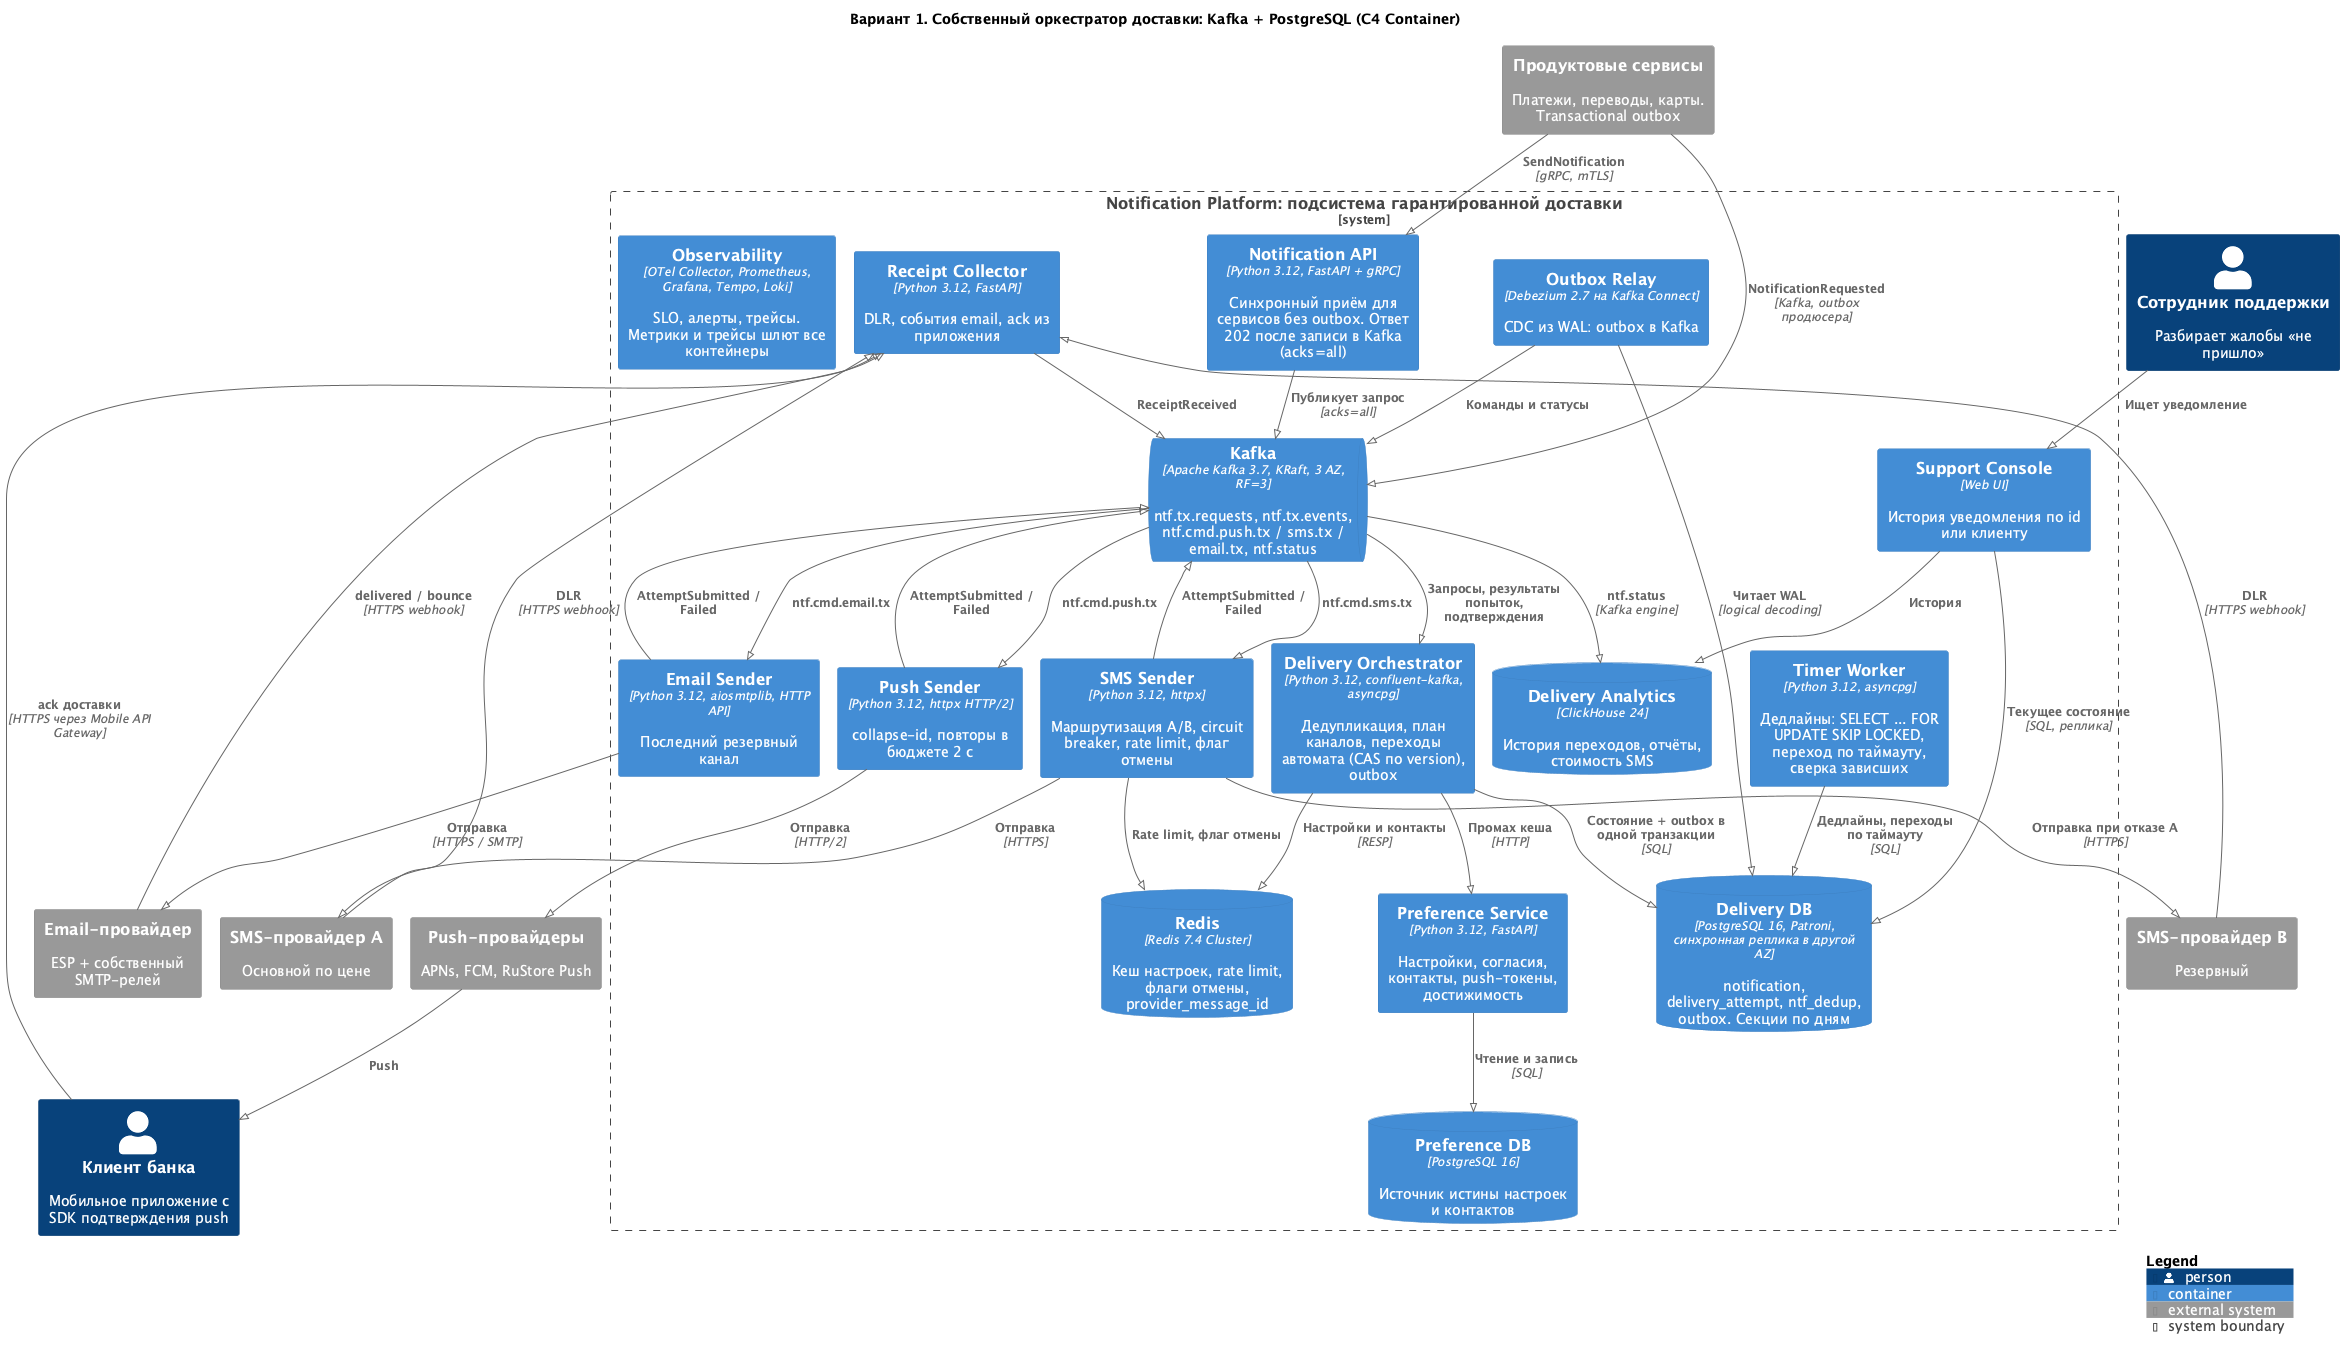

The diagram above was rendered by PlantUML. Its source (embedded in the PNG):
@startuml a-c4-container
!pragma layout smetana
!include <C4/C4_Container>

LAYOUT_TOP_DOWN()

title Вариант 1. Собственный оркестратор доставки: Kafka + PostgreSQL (C4 Container)

Person(client, "Клиент банка", "Мобильное приложение с SDK подтверждения push")
Person(support, "Сотрудник поддержки", "Разбирает жалобы «не пришло»")

System_Ext(producers, "Продуктовые сервисы", "Платежи, переводы, карты. Transactional outbox")
System_Ext(pushp, "Push-провайдеры", "APNs, FCM, RuStore Push")
System_Ext(smsA, "SMS-провайдер A", "Основной по цене")
System_Ext(smsB, "SMS-провайдер B", "Резервный")
System_Ext(esp, "Email-провайдер", "ESP + собственный SMTP-релей")

System_Boundary(np, "Notification Platform: подсистема гарантированной доставки") {
  Container(api, "Notification API", "Python 3.12, FastAPI + gRPC", "Синхронный приём для сервисов без outbox. Ответ 202 после записи в Kafka (acks=all)")
  ContainerQueue(kafka, "Kafka", "Apache Kafka 3.7, KRaft, 3 AZ, RF=3", "ntf.tx.requests, ntf.tx.events, ntf.cmd.push.tx / sms.tx / email.tx, ntf.status")
  Container(orch, "Delivery Orchestrator", "Python 3.12, confluent-kafka, asyncpg", "Дедупликация, план каналов, переходы автомата (CAS по version), outbox")
  Container(timer, "Timer Worker", "Python 3.12, asyncpg", "Дедлайны: SELECT ... FOR UPDATE SKIP LOCKED, переход по таймауту, сверка зависших")
  ContainerDb(db, "Delivery DB", "PostgreSQL 16, Patroni, синхронная реплика в другой AZ", "notification, delivery_attempt, ntf_dedup, outbox. Секции по дням")
  Container(relay, "Outbox Relay", "Debezium 2.7 на Kafka Connect", "CDC из WAL: outbox в Kafka")
  Container(pushS, "Push Sender", "Python 3.12, httpx HTTP/2", "collapse-id, повторы в бюджете 2 с")
  Container(smsS, "SMS Sender", "Python 3.12, httpx", "Маршрутизация A/B, circuit breaker, rate limit, флаг отмены")
  Container(emailS, "Email Sender", "Python 3.12, aiosmtplib, HTTP API", "Последний резервный канал")
  Container(rc, "Receipt Collector", "Python 3.12, FastAPI", "DLR, события email, ack из приложения")
  Container(pref, "Preference Service", "Python 3.12, FastAPI", "Настройки, согласия, контакты, push-токены, достижимость")
  ContainerDb(prefdb, "Preference DB", "PostgreSQL 16", "Источник истины настроек и контактов")
  ContainerDb(redis, "Redis", "Redis 7.4 Cluster", "Кеш настроек, rate limit, флаги отмены, provider_message_id")
  ContainerDb(ch, "Delivery Analytics", "ClickHouse 24", "История переходов, отчёты, стоимость SMS")
  Container(console, "Support Console", "Web UI", "История уведомления по id или клиенту")
  Container(obs, "Observability", "OTel Collector, Prometheus, Grafana, Tempo, Loki", "SLO, алерты, трейсы. Метрики и трейсы шлют все контейнеры")
}

Rel(producers, kafka, "NotificationRequested", "Kafka, outbox продюсера")
Rel(producers, api, "SendNotification", "gRPC, mTLS")
Rel(api, kafka, "Публикует запрос", "acks=all")
Rel(kafka, orch, "Запросы, результаты попыток, подтверждения")
Rel(orch, redis, "Настройки и контакты", "RESP")
Rel(orch, pref, "Промах кеша", "HTTP")
Rel(pref, prefdb, "Чтение и запись", "SQL")
Rel(orch, db, "Состояние + outbox в одной транзакции", "SQL")
Rel(timer, db, "Дедлайны, переходы по таймауту", "SQL")
Rel(relay, db, "Читает WAL", "logical decoding")
Rel(relay, kafka, "Команды и статусы")
Rel(kafka, pushS, "ntf.cmd.push.tx")
Rel(kafka, smsS, "ntf.cmd.sms.tx")
Rel(kafka, emailS, "ntf.cmd.email.tx")
Rel(pushS, kafka, "AttemptSubmitted / Failed")
Rel(smsS, kafka, "AttemptSubmitted / Failed")
Rel(emailS, kafka, "AttemptSubmitted / Failed")
Rel(smsS, redis, "Rate limit, флаг отмены")
Rel(pushS, pushp, "Отправка", "HTTP/2")
Rel(smsS, smsA, "Отправка", "HTTPS")
Rel(smsS, smsB, "Отправка при отказе A", "HTTPS")
Rel(emailS, esp, "Отправка", "HTTPS / SMTP")
Rel(pushp, client, "Push")
Rel(client, rc, "ack доставки", "HTTPS через Mobile API Gateway")
Rel(smsA, rc, "DLR", "HTTPS webhook")
Rel(smsB, rc, "DLR", "HTTPS webhook")
Rel(esp, rc, "delivered / bounce", "HTTPS webhook")
Rel(rc, kafka, "ReceiptReceived")
Rel(kafka, ch, "ntf.status", "Kafka engine")
Rel(support, console, "Ищет уведомление")
Rel(console, ch, "История")
Rel(console, db, "Текущее состояние", "SQL, реплика")

SHOW_LEGEND()
@enduml